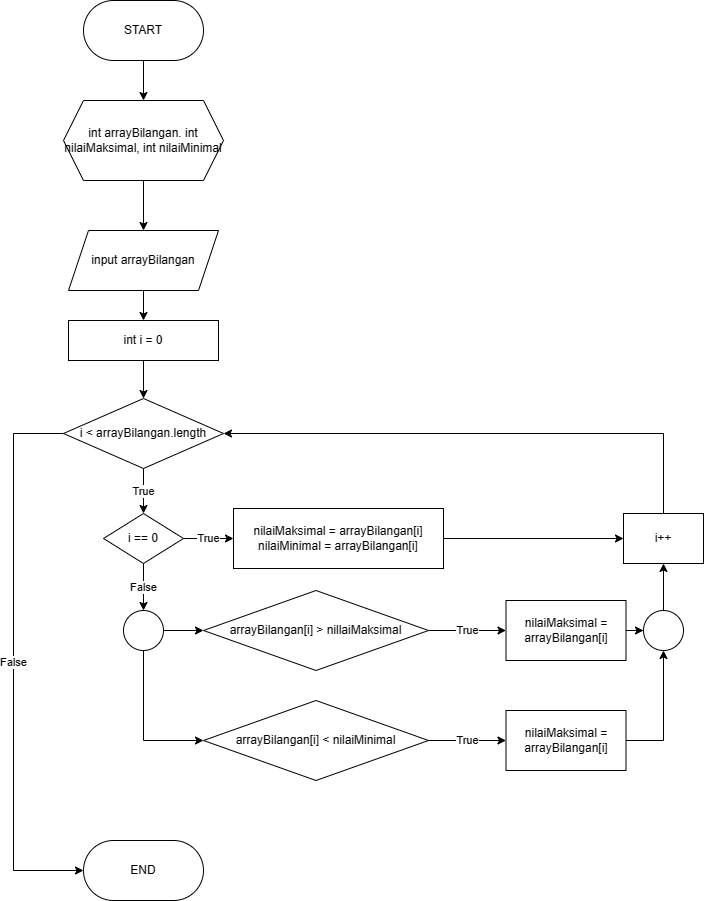

The diagram above was exported from draw.io. Its source (the exported page's mxGraphModel, read from the mxfile embedded in the PNG):
<mxGraphModel dx="2019" dy="1177" grid="1" gridSize="10" guides="1" tooltips="1" connect="1" arrows="1" fold="1" page="1" pageScale="1" pageWidth="850" pageHeight="1100" math="0" shadow="0">
  <root>
    <mxCell id="0" />
    <mxCell id="1" parent="0" />
    <mxCell id="Qr06rjzTNYglEkiE3RMu-5" value="" style="edgeStyle=orthogonalEdgeStyle;rounded=0;orthogonalLoop=1;jettySize=auto;html=1;" edge="1" parent="1" source="Qr06rjzTNYglEkiE3RMu-1" target="Qr06rjzTNYglEkiE3RMu-4">
      <mxGeometry relative="1" as="geometry" />
    </mxCell>
    <mxCell id="Qr06rjzTNYglEkiE3RMu-1" value="START" style="rounded=1;whiteSpace=wrap;html=1;arcSize=50;" vertex="1" parent="1">
      <mxGeometry x="140" y="70" width="120" height="60" as="geometry" />
    </mxCell>
    <mxCell id="Qr06rjzTNYglEkiE3RMu-2" value="END" style="rounded=1;whiteSpace=wrap;html=1;arcSize=50;" vertex="1" parent="1">
      <mxGeometry x="140" y="910" width="120" height="60" as="geometry" />
    </mxCell>
    <mxCell id="Qr06rjzTNYglEkiE3RMu-12" value="" style="edgeStyle=orthogonalEdgeStyle;rounded=0;orthogonalLoop=1;jettySize=auto;html=1;" edge="1" parent="1" source="Qr06rjzTNYglEkiE3RMu-3" target="Qr06rjzTNYglEkiE3RMu-11">
      <mxGeometry relative="1" as="geometry" />
    </mxCell>
    <mxCell id="Qr06rjzTNYglEkiE3RMu-3" value="input arrayBilangan" style="shape=parallelogram;perimeter=parallelogramPerimeter;whiteSpace=wrap;html=1;fixedSize=1;" vertex="1" parent="1">
      <mxGeometry x="125" y="300" width="150" height="60" as="geometry" />
    </mxCell>
    <mxCell id="Qr06rjzTNYglEkiE3RMu-6" value="" style="edgeStyle=orthogonalEdgeStyle;rounded=0;orthogonalLoop=1;jettySize=auto;html=1;" edge="1" parent="1" source="Qr06rjzTNYglEkiE3RMu-4" target="Qr06rjzTNYglEkiE3RMu-3">
      <mxGeometry relative="1" as="geometry" />
    </mxCell>
    <mxCell id="Qr06rjzTNYglEkiE3RMu-4" value="int arrayBilangan. int nilaiMaksimal, int nilaiMinimal" style="shape=hexagon;perimeter=hexagonPerimeter2;whiteSpace=wrap;html=1;fixedSize=1;" vertex="1" parent="1">
      <mxGeometry x="120" y="170" width="160" height="80" as="geometry" />
    </mxCell>
    <mxCell id="Qr06rjzTNYglEkiE3RMu-10" value="True" style="edgeStyle=orthogonalEdgeStyle;rounded=0;orthogonalLoop=1;jettySize=auto;html=1;" edge="1" parent="1" source="Qr06rjzTNYglEkiE3RMu-7" target="Qr06rjzTNYglEkiE3RMu-9">
      <mxGeometry relative="1" as="geometry" />
    </mxCell>
    <mxCell id="Qr06rjzTNYglEkiE3RMu-41" value="False" style="edgeStyle=orthogonalEdgeStyle;rounded=0;orthogonalLoop=1;jettySize=auto;html=1;entryX=0;entryY=0.5;entryDx=0;entryDy=0;" edge="1" parent="1" source="Qr06rjzTNYglEkiE3RMu-7" target="Qr06rjzTNYglEkiE3RMu-2">
      <mxGeometry relative="1" as="geometry">
        <Array as="points">
          <mxPoint x="70" y="503" />
          <mxPoint x="70" y="940" />
        </Array>
      </mxGeometry>
    </mxCell>
    <mxCell id="Qr06rjzTNYglEkiE3RMu-7" value="i &amp;lt; arrayBilangan.length" style="rhombus;whiteSpace=wrap;html=1;" vertex="1" parent="1">
      <mxGeometry x="120" y="468" width="160" height="70" as="geometry" />
    </mxCell>
    <mxCell id="Qr06rjzTNYglEkiE3RMu-15" value="True" style="edgeStyle=orthogonalEdgeStyle;rounded=0;orthogonalLoop=1;jettySize=auto;html=1;" edge="1" parent="1" source="Qr06rjzTNYglEkiE3RMu-9" target="Qr06rjzTNYglEkiE3RMu-14">
      <mxGeometry relative="1" as="geometry" />
    </mxCell>
    <mxCell id="Qr06rjzTNYglEkiE3RMu-33" value="False" style="edgeStyle=orthogonalEdgeStyle;rounded=0;orthogonalLoop=1;jettySize=auto;html=1;" edge="1" parent="1" source="Qr06rjzTNYglEkiE3RMu-9" target="Qr06rjzTNYglEkiE3RMu-32">
      <mxGeometry relative="1" as="geometry" />
    </mxCell>
    <mxCell id="Qr06rjzTNYglEkiE3RMu-9" value="&lt;div&gt;i == 0&lt;/div&gt;" style="rhombus;whiteSpace=wrap;html=1;" vertex="1" parent="1">
      <mxGeometry x="160" y="583" width="80" height="50" as="geometry" />
    </mxCell>
    <mxCell id="Qr06rjzTNYglEkiE3RMu-13" value="" style="edgeStyle=orthogonalEdgeStyle;rounded=0;orthogonalLoop=1;jettySize=auto;html=1;" edge="1" parent="1" source="Qr06rjzTNYglEkiE3RMu-11" target="Qr06rjzTNYglEkiE3RMu-7">
      <mxGeometry relative="1" as="geometry" />
    </mxCell>
    <mxCell id="Qr06rjzTNYglEkiE3RMu-11" value="int i = 0" style="rounded=0;whiteSpace=wrap;html=1;" vertex="1" parent="1">
      <mxGeometry x="125" y="390" width="150" height="40" as="geometry" />
    </mxCell>
    <mxCell id="Qr06rjzTNYglEkiE3RMu-40" style="edgeStyle=orthogonalEdgeStyle;rounded=0;orthogonalLoop=1;jettySize=auto;html=1;entryX=0;entryY=0.5;entryDx=0;entryDy=0;" edge="1" parent="1" source="Qr06rjzTNYglEkiE3RMu-14" target="Qr06rjzTNYglEkiE3RMu-37">
      <mxGeometry relative="1" as="geometry" />
    </mxCell>
    <mxCell id="Qr06rjzTNYglEkiE3RMu-14" value="nilaiMaksimal = arrayBilangan[i]&lt;div&gt;nilaiMinimal = arrayBilangan[i]&lt;/div&gt;" style="rounded=0;whiteSpace=wrap;html=1;" vertex="1" parent="1">
      <mxGeometry x="290" y="578" width="210" height="60" as="geometry" />
    </mxCell>
    <mxCell id="Qr06rjzTNYglEkiE3RMu-23" value="True" style="edgeStyle=orthogonalEdgeStyle;rounded=0;orthogonalLoop=1;jettySize=auto;html=1;" edge="1" parent="1" source="Qr06rjzTNYglEkiE3RMu-20" target="Qr06rjzTNYglEkiE3RMu-22">
      <mxGeometry relative="1" as="geometry" />
    </mxCell>
    <mxCell id="Qr06rjzTNYglEkiE3RMu-20" value="arrayBilangan[i] &amp;gt; nillaiMaksimal" style="rhombus;whiteSpace=wrap;html=1;" vertex="1" parent="1">
      <mxGeometry x="260" y="660" width="225" height="80" as="geometry" />
    </mxCell>
    <mxCell id="Qr06rjzTNYglEkiE3RMu-28" style="edgeStyle=orthogonalEdgeStyle;rounded=0;orthogonalLoop=1;jettySize=auto;html=1;" edge="1" parent="1" source="Qr06rjzTNYglEkiE3RMu-22" target="Qr06rjzTNYglEkiE3RMu-27">
      <mxGeometry relative="1" as="geometry" />
    </mxCell>
    <mxCell id="Qr06rjzTNYglEkiE3RMu-22" value="nilaiMaksimal = arrayBilangan[i]" style="whiteSpace=wrap;html=1;" vertex="1" parent="1">
      <mxGeometry x="562.5" y="670" width="120" height="60" as="geometry" />
    </mxCell>
    <mxCell id="Qr06rjzTNYglEkiE3RMu-24" value="True" style="edgeStyle=orthogonalEdgeStyle;rounded=0;orthogonalLoop=1;jettySize=auto;html=1;" edge="1" source="Qr06rjzTNYglEkiE3RMu-25" target="Qr06rjzTNYglEkiE3RMu-26" parent="1">
      <mxGeometry relative="1" as="geometry" />
    </mxCell>
    <mxCell id="Qr06rjzTNYglEkiE3RMu-25" value="arrayBilangan[i] &amp;lt; nilaiMinimal" style="rhombus;whiteSpace=wrap;html=1;" vertex="1" parent="1">
      <mxGeometry x="260" y="770" width="225" height="80" as="geometry" />
    </mxCell>
    <mxCell id="Qr06rjzTNYglEkiE3RMu-30" value="" style="edgeStyle=orthogonalEdgeStyle;rounded=0;orthogonalLoop=1;jettySize=auto;html=1;" edge="1" parent="1" source="Qr06rjzTNYglEkiE3RMu-26" target="Qr06rjzTNYglEkiE3RMu-27">
      <mxGeometry relative="1" as="geometry" />
    </mxCell>
    <mxCell id="Qr06rjzTNYglEkiE3RMu-26" value="nilaiMaksimal = arrayBilangan[i]" style="whiteSpace=wrap;html=1;" vertex="1" parent="1">
      <mxGeometry x="562.5" y="780" width="120" height="60" as="geometry" />
    </mxCell>
    <mxCell id="Qr06rjzTNYglEkiE3RMu-36" style="edgeStyle=orthogonalEdgeStyle;rounded=0;orthogonalLoop=1;jettySize=auto;html=1;entryX=1;entryY=0.5;entryDx=0;entryDy=0;" edge="1" parent="1" source="Qr06rjzTNYglEkiE3RMu-37" target="Qr06rjzTNYglEkiE3RMu-7">
      <mxGeometry relative="1" as="geometry">
        <Array as="points">
          <mxPoint x="720" y="503" />
        </Array>
      </mxGeometry>
    </mxCell>
    <mxCell id="Qr06rjzTNYglEkiE3RMu-39" value="" style="edgeStyle=orthogonalEdgeStyle;rounded=0;orthogonalLoop=1;jettySize=auto;html=1;" edge="1" parent="1" source="Qr06rjzTNYglEkiE3RMu-27" target="Qr06rjzTNYglEkiE3RMu-37">
      <mxGeometry relative="1" as="geometry" />
    </mxCell>
    <mxCell id="Qr06rjzTNYglEkiE3RMu-27" value="" style="ellipse;whiteSpace=wrap;html=1;" vertex="1" parent="1">
      <mxGeometry x="700" y="680" width="40" height="40" as="geometry" />
    </mxCell>
    <mxCell id="Qr06rjzTNYglEkiE3RMu-34" value="" style="edgeStyle=orthogonalEdgeStyle;rounded=0;orthogonalLoop=1;jettySize=auto;html=1;" edge="1" parent="1" source="Qr06rjzTNYglEkiE3RMu-32" target="Qr06rjzTNYglEkiE3RMu-20">
      <mxGeometry relative="1" as="geometry" />
    </mxCell>
    <mxCell id="Qr06rjzTNYglEkiE3RMu-35" style="edgeStyle=orthogonalEdgeStyle;rounded=0;orthogonalLoop=1;jettySize=auto;html=1;entryX=0;entryY=0.5;entryDx=0;entryDy=0;" edge="1" parent="1" source="Qr06rjzTNYglEkiE3RMu-32" target="Qr06rjzTNYglEkiE3RMu-25">
      <mxGeometry relative="1" as="geometry">
        <Array as="points">
          <mxPoint x="200" y="810" />
        </Array>
      </mxGeometry>
    </mxCell>
    <mxCell id="Qr06rjzTNYglEkiE3RMu-32" value="" style="ellipse;whiteSpace=wrap;html=1;" vertex="1" parent="1">
      <mxGeometry x="180" y="680" width="40" height="40" as="geometry" />
    </mxCell>
    <mxCell id="Qr06rjzTNYglEkiE3RMu-37" value="i++" style="rounded=0;whiteSpace=wrap;html=1;" vertex="1" parent="1">
      <mxGeometry x="680" y="583" width="80" height="50" as="geometry" />
    </mxCell>
  </root>
</mxGraphModel>